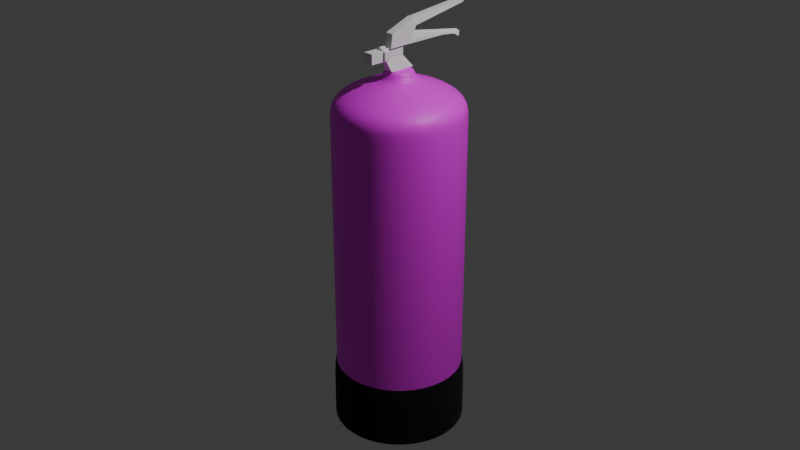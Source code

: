 # Source: wip.blend  (saved by Blender 4.4.23; exported with 4.5.12 LTS)
import bpy
from mathutils import Matrix  # noqa: F401  (used for matrix-valued properties, if any)

bpy.ops.wm.read_factory_settings(use_empty=True)
scene = bpy.context.scene
scene.name = 'Scene'

# ---- collections
col_collection = bpy.data.collections.new('Collection'); scene.collection.children.link(col_collection)

# ---- images (referenced by path relative to the original .blend; pixels are not part of the script)
import os
ASSET_DIR = os.environ.get("B2B_ASSET_DIR", "")  # directory of the original .blend (textures are referenced by path, not embedded)
HERE = os.path.dirname(os.path.abspath(__file__))  # packed textures are extracted next to this script under _unpacked/

def load_image(name, relpath, width, height, colorspace="sRGB"):
    """Load a texture the original file referenced (path relative to the .blend, or extracted next to this script)."""
    p = next((c for c in (os.path.join(HERE, relpath), os.path.join(ASSET_DIR, relpath)) if relpath and os.path.exists(c)), "")
    if p:
        img = bpy.data.images.load(p, check_existing=True)
        img.name = name
    else:  # same state as the original file: an image datablock whose file is absent (Cycles renders it pink)
        img = bpy.data.images.new(name, width, height)
        img.source = "FILE"
        img.filepath = "//" + (relpath or name)
    img.colorspace_settings.name = colorspace
    return img
img_ext = load_image('Ext', '', 1024, 1024, 'sRGB')

# ---- materials (node trees are filled in below, after node groups)
mat_material_001 = bpy.data.materials.new('Material.001')
mat_black = bpy.data.materials.new('Black')

# ---- material node trees
mat_material_001.use_nodes = True; mat_material_001.node_tree.nodes.clear()
_N = mat_material_001.node_tree.nodes; _L = mat_material_001.node_tree.links
n0 = _N.new('ShaderNodeBsdfPrincipled'); n0.name = 'Principled BSDF'; n0.location = (10, 300)
n1 = _N.new('ShaderNodeOutputMaterial'); n1.name = 'Material Output'; n1.location = (300, 300)
n2 = _N.new('ShaderNodeTexImage'); n2.name = 'Image Texture'; n2.location = (-280, 280)
n2.image = img_ext
_L.new(n0.outputs[0], n1.inputs[0])
_L.new(n2.outputs[0], n0.inputs[0])
n1.is_active_output = True
mat_black.use_nodes = True; mat_black.node_tree.nodes.clear()
_N = mat_black.node_tree.nodes; _L = mat_black.node_tree.links
n0 = _N.new('ShaderNodeBsdfPrincipled'); n0.name = 'Principled BSDF'; n0.location = (10, 300)
n0.inputs[0].default_value = (0.0, 0.0, 0.0, 1.0)
n0.inputs[2].default_value = 1.0
n1 = _N.new('ShaderNodeOutputMaterial'); n1.name = 'Material Output'; n1.location = (300, 300)
_L.new(n0.outputs[0], n1.inputs[0])
n1.is_active_output = True

# ---- world
world_world = bpy.data.worlds.new('World'); scene.world = world_world
world_world.use_nodes = True; world_world.node_tree.nodes.clear()
_N = world_world.node_tree.nodes; _L = world_world.node_tree.links
n0 = _N.new('ShaderNodeOutputWorld'); n0.name = 'World Output'; n0.location = (300, 300)
n1 = _N.new('ShaderNodeBackground'); n1.name = 'Background'; n1.location = (10, 300)
n1.inputs[0].default_value = (0.05088, 0.05088, 0.05088, 1.0)
_L.new(n1.outputs[0], n0.inputs[0])
n0.is_active_output = True
world_world.color = (0.05088, 0.05088, 0.05088)
world_world.sun_shadow_jitter_overblur = 0.0

# ---- cameras
cam_camera = bpy.data.cameras.new('Camera')
cam_camera.clip_end = 100.0
cam_camera.ortho_scale = 7.314

# ---- lights
light_light = bpy.data.lights.new('Light', 'POINT')
light_light.energy = 1000.0
light_light.shadow_soft_size = 0.1

# ---- meshes
me_circle = bpy.data.meshes.new('Circle')
me_circle.from_pydata([(-3.539e-10, 0.9645, 0.9483), (-0.1882, 0.946, 0.9483), (-0.3691, 0.8911, 0.9483), (-0.5359, 0.802, 0.9483), (-0.682, 0.682, 0.9483), (-0.802, 0.5359, 0.9483), (-0.8911, 0.3691, 0.9483), (-0.946, 0.1882, 0.9483), (-0.9645, -3.775e-10, 0.9483), (-0.946, -0.1882, 0.9483), (-0.8911, -0.3691, 0.9483), (-0.802, -0.5359, 0.9483), (-0.682, -0.682, 0.9483), (-0.5359, -0.802, 0.9483), (-0.3691, -0.8911, 0.9483), (-0.1882, -0.946, 0.9483), (-3.539e-10, -0.9645, 0.9483), (0.1882, -0.946, 0.9483), (0.3691, -0.8911, 0.9483), (0.5359, -0.802, 0.9483), (0.682, -0.682, 0.9483), (0.802, -0.5359, 0.9483), (0.8911, -0.3691, 0.9483), (0.946, -0.1882, 0.9483), (0.9645, -3.775e-10, 0.9483), (0.946, 0.1882, 0.9483), (0.8911, 0.3691, 0.9483), (0.802, 0.5359, 0.9483), (0.682, 0.682, 0.9483), (0.5359, 0.802, 0.9483), (0.3691, 0.8911, 0.9483), (0.1882, 0.946, 0.9483), (-3.539e-10, 0.9645, 4.663), (-0.1882, 0.946, 4.663), (-0.3691, 0.8911, 4.663), (-0.5359, 0.802, 4.663), (-0.682, 0.682, 4.663), (-0.802, 0.5359, 4.663), (-0.8911, 0.3691, 4.663), (-0.946, 0.1882, 4.663), (-0.9645, -3.775e-10, 4.663), (-0.946, -0.1882, 4.663), (-0.8911, -0.3691, 4.663), (-0.802, -0.5359, 4.663), (-0.682, -0.682, 4.663), (-0.5359, -0.802, 4.663), (-0.3691, -0.8911, 4.663), (-0.1882, -0.946, 4.663), (-3.539e-10, -0.9645, 4.663), (0.1882, -0.946, 4.663), (0.3691, -0.8911, 4.663), (0.5359, -0.802, 4.663), (0.682, -0.682, 4.663), (0.802, -0.5359, 4.663), (0.8911, -0.3691, 4.663), (0.946, -0.1882, 4.663), (0.9645, -3.775e-10, 4.663), (0.946, 0.1882, 4.663), (0.8911, 0.3691, 4.663), (0.802, 0.5359, 4.663), (0.682, 0.682, 4.663), (0.5359, 0.802, 4.663), (0.3691, 0.8911, 4.663), (0.1882, 0.946, 4.663), (-3.539e-10, 0.9645, 4.948), (-0.1882, 0.946, 4.948), (-0.3691, 0.8911, 4.948), (-0.5359, 0.802, 4.948), (-0.682, 0.682, 4.948), (-0.802, 0.5359, 4.948), (-0.8911, 0.3691, 4.948), (-0.946, 0.1882, 4.948), (-0.9645, -3.775e-10, 4.948), (-0.946, -0.1882, 4.948), (-0.8911, -0.3691, 4.948), (-0.802, -0.5359, 4.948), (-0.682, -0.682, 4.948), (-0.5359, -0.802, 4.948), (-0.3691, -0.8911, 4.948), (-0.1882, -0.946, 4.948), (-3.539e-10, -0.9645, 4.948), (0.1882, -0.946, 4.948), (0.3691, -0.8911, 4.948), (0.5359, -0.802, 4.948), (0.682, -0.682, 4.948), (0.802, -0.5359, 4.948), (0.8911, -0.3691, 4.948), (0.946, -0.1882, 4.948), (0.9645, -3.775e-10, 4.948), (0.946, 0.1882, 4.948), (0.8911, 0.3691, 4.948), (0.802, 0.5359, 4.948), (0.682, 0.682, 4.948), (0.5359, 0.802, 4.948), (0.3691, 0.8911, 4.948), (0.1882, 0.946, 4.948), (-4.698e-10, 0.942, 5.062), (-0.1838, 0.9239, 5.062), (-0.3605, 0.8703, 5.062), (-0.5234, 0.7833, 5.062), (-0.6661, 0.6661, 5.062), (-0.7833, 0.5234, 5.062), (-0.8703, 0.3605, 5.062), (-0.9239, 0.1838, 5.062), (-0.942, -2.445e-10, 5.062), (-0.9239, -0.1838, 5.062), (-0.8703, -0.3605, 5.062), (-0.7833, -0.5234, 5.062), (-0.6661, -0.6661, 5.062), (-0.5234, -0.7833, 5.062), (-0.3605, -0.8703, 5.062), (-0.1838, -0.9239, 5.062), (-4.698e-10, -0.942, 5.062), (0.1838, -0.9239, 5.062), (0.3605, -0.8703, 5.062), (0.5234, -0.7833, 5.062), (0.6661, -0.6661, 5.062), (0.7833, -0.5234, 5.062), (0.8703, -0.3605, 5.062), (0.9239, -0.1838, 5.062), (0.942, -2.445e-10, 5.062), (0.9239, 0.1838, 5.062), (0.8703, 0.3605, 5.062), (0.7833, 0.5234, 5.062), (0.6661, 0.6661, 5.062), (0.5234, 0.7833, 5.062), (0.3605, 0.8703, 5.062), (0.1838, 0.9239, 5.062), (-4.163e-09, 0.8401, 5.193), (-0.1639, 0.8239, 5.193), (-0.3215, 0.7761, 5.193), (-0.4667, 0.6985, 5.193), (-0.594, 0.594, 5.193), (-0.6985, 0.4667, 5.193), (-0.7761, 0.3215, 5.193), (-0.8239, 0.1639, 5.193), (-0.8401, 1.222e-09, 5.193), (-0.8239, -0.1639, 5.193), (-0.7761, -0.3215, 5.193), (-0.6985, -0.4667, 5.193), (-0.594, -0.594, 5.193), (-0.4667, -0.6985, 5.193), (-0.3215, -0.7761, 5.193), (-0.1639, -0.8239, 5.193), (-4.163e-09, -0.8401, 5.193), (0.1639, -0.8239, 5.193), (0.3215, -0.7761, 5.193), (0.4667, -0.6985, 5.193), (0.594, -0.594, 5.193), (0.6985, -0.4667, 5.193), (0.7761, -0.3215, 5.193), (0.8239, -0.1639, 5.193), (0.8401, 1.222e-09, 5.193), (0.8239, 0.1639, 5.193), (0.7761, 0.3215, 5.193), (0.6985, 0.4667, 5.193), (0.594, 0.594, 5.193), (0.4667, 0.6985, 5.193), (0.3215, 0.7761, 5.193), (0.1639, 0.8239, 5.193), (-2.908e-10, 0.5298, 5.338), (-0.1034, 0.5196, 5.338), (-0.2027, 0.4894, 5.338), (-0.2943, 0.4405, 5.338), (-0.3746, 0.3746, 5.338), (-0.4405, 0.2943, 5.338), (-0.4894, 0.2027, 5.338), (-0.5196, 0.1034, 5.338), (-0.5298, -1.195e-09, 5.338), (-0.5196, -0.1034, 5.338), (-0.4894, -0.2027, 5.338), (-0.4405, -0.2943, 5.338), (-0.3746, -0.3746, 5.338), (-0.2943, -0.4405, 5.338), (-0.2027, -0.4894, 5.338), (-0.1034, -0.5196, 5.338), (-2.908e-10, -0.5298, 5.338), (0.1034, -0.5196, 5.338), (0.2027, -0.4894, 5.338), (0.2943, -0.4405, 5.338), (0.3746, -0.3746, 5.338), (0.4405, -0.2943, 5.338), (0.4894, -0.2027, 5.338), (0.5196, -0.1034, 5.338), (0.5298, -1.195e-09, 5.338), (0.5196, 0.1034, 5.338), (0.4894, 0.2027, 5.338), (0.4405, 0.2943, 5.338), (0.3746, 0.3746, 5.338), (0.2943, 0.4405, 5.338), (0.2027, 0.4894, 5.338), (0.1034, 0.5196, 5.338), (1.236e-09, 0.221, 5.415), (-0.04311, 0.2168, 5.415), (-0.08457, 0.2042, 5.415), (-0.1228, 0.1838, 5.415), (-0.1563, 0.1563, 5.415), (-0.1838, 0.1228, 5.415), (-0.2042, 0.08457, 5.415), (-0.2168, 0.04311, 5.415), (-0.221, -2.825e-09, 5.415), (-0.2168, -0.04311, 5.415), (-0.2042, -0.08457, 5.415), (-0.1838, -0.1228, 5.415), (-0.1563, -0.1563, 5.415), (-0.1228, -0.1838, 5.415), (-0.08457, -0.2042, 5.415), (-0.04311, -0.2168, 5.415), (1.236e-09, -0.221, 5.415), (0.04311, -0.2168, 5.415), (0.08457, -0.2042, 5.415), (0.1228, -0.1838, 5.415), (0.1563, -0.1563, 5.415), (0.1838, -0.1228, 5.415), (0.2042, -0.08457, 5.415), (0.2168, -0.04311, 5.415), (0.221, -2.825e-09, 5.415), (0.2168, 0.04311, 5.415), (0.2042, 0.08457, 5.415), (0.1838, 0.1228, 5.415), (0.1563, 0.1563, 5.415), (0.1228, 0.1838, 5.415), (0.08457, 0.2042, 5.415), (0.04311, 0.2168, 5.415), (1.236e-09, 0.221, 5.564), (-0.04311, 0.2168, 5.564), (-0.08457, 0.2042, 5.564), (-0.1228, 0.1838, 5.564), (-0.1563, 0.1563, 5.564), (-0.1838, 0.1228, 5.564), (-0.2042, 0.08457, 5.564), (-0.2168, 0.04311, 5.564), (-0.221, -2.825e-09, 5.564), (-0.2168, -0.04311, 5.564), (-0.2042, -0.08457, 5.564), (-0.1838, -0.1228, 5.564), (-0.1563, -0.1563, 5.564), (-0.1228, -0.1838, 5.564), (-0.08457, -0.2042, 5.564), (-0.04311, -0.2168, 5.564), (1.236e-09, -0.221, 5.564), (0.04311, -0.2168, 5.564), (0.08457, -0.2042, 5.564), (0.1228, -0.1838, 5.564), (0.1563, -0.1563, 5.564), (0.1838, -0.1228, 5.564), (0.2042, -0.08457, 5.564), (0.2168, -0.04311, 5.564), (0.221, -2.825e-09, 5.564), (0.2168, 0.04311, 5.564), (0.2042, 0.08457, 5.564), (0.1838, 0.1228, 5.564), (0.1563, 0.1563, 5.564), (0.1228, 0.1838, 5.564), (0.08457, 0.2042, 5.564), (0.04311, 0.2168, 5.564), (4.049e-09, -9.313e-09, 5.564)], [], [(19, 18, 50, 51), (6, 5, 37, 38), (20, 19, 51, 52), (7, 6, 38, 39), (21, 20, 52, 53), (8, 7, 39, 40), (22, 21, 53, 54), (9, 8, 40, 41), (23, 22, 54, 55), (10, 9, 41, 42), (24, 23, 55, 56), (11, 10, 42, 43), (25, 24, 56, 57), (12, 11, 43, 44), (26, 25, 57, 58), (13, 12, 44, 45), (27, 26, 58, 59), (14, 13, 45, 46), (1, 0, 32, 33), (28, 27, 59, 60), (15, 14, 46, 47), (2, 1, 33, 34), (29, 28, 60, 61), (16, 15, 47, 48), (3, 2, 34, 35), (30, 29, 61, 62), (17, 16, 48, 49), (4, 3, 35, 36), (31, 30, 62, 63), (18, 17, 49, 50), (5, 4, 36, 37), (0, 31, 63, 32), (54, 53, 85, 86), (41, 40, 72, 73), (55, 54, 86, 87), (42, 41, 73, 74), (56, 55, 87, 88), (43, 42, 74, 75), (57, 56, 88, 89), (44, 43, 75, 76), (58, 57, 89, 90), (45, 44, 76, 77), (59, 58, 90, 91), (46, 45, 77, 78), (33, 32, 64, 65), (60, 59, 91, 92), (47, 46, 78, 79), (34, 33, 65, 66), (61, 60, 92, 93), (48, 47, 79, 80), (35, 34, 66, 67), (62, 61, 93, 94), (49, 48, 80, 81), (36, 35, 67, 68), (63, 62, 94, 95), (50, 49, 81, 82), (37, 36, 68, 69), (32, 63, 95, 64), (51, 50, 82, 83), (38, 37, 69, 70), (52, 51, 83, 84), (39, 38, 70, 71), (53, 52, 84, 85), (40, 39, 71, 72), (89, 88, 120, 121), (76, 75, 107, 108), (90, 89, 121, 122), (77, 76, 108, 109), (91, 90, 122, 123), (78, 77, 109, 110), (65, 64, 96, 97), (92, 91, 123, 124), (79, 78, 110, 111), (66, 65, 97, 98), (93, 92, 124, 125), (80, 79, 111, 112), (67, 66, 98, 99), (94, 93, 125, 126), (81, 80, 112, 113), (68, 67, 99, 100), (95, 94, 126, 127), (82, 81, 113, 114), (69, 68, 100, 101), (64, 95, 127, 96), (83, 82, 114, 115), (70, 69, 101, 102), (84, 83, 115, 116), (71, 70, 102, 103), (85, 84, 116, 117), (72, 71, 103, 104), (86, 85, 117, 118), (73, 72, 104, 105), (87, 86, 118, 119), (74, 73, 105, 106), (88, 87, 119, 120), (75, 74, 106, 107), (97, 96, 128, 129), (124, 123, 155, 156), (111, 110, 142, 143), (98, 97, 129, 130), (125, 124, 156, 157), (112, 111, 143, 144), (99, 98, 130, 131), (126, 125, 157, 158), (113, 112, 144, 145), (100, 99, 131, 132), (127, 126, 158, 159), (114, 113, 145, 146), (101, 100, 132, 133), (96, 127, 159, 128), (115, 114, 146, 147), (102, 101, 133, 134), (116, 115, 147, 148), (103, 102, 134, 135), (117, 116, 148, 149), (104, 103, 135, 136), (118, 117, 149, 150), (105, 104, 136, 137), (119, 118, 150, 151), (106, 105, 137, 138), (120, 119, 151, 152), (107, 106, 138, 139), (121, 120, 152, 153), (108, 107, 139, 140), (122, 121, 153, 154), (109, 108, 140, 141), (123, 122, 154, 155), (110, 109, 141, 142), (132, 131, 163, 164), (159, 158, 190, 191), (146, 145, 177, 178), (133, 132, 164, 165), (128, 159, 191, 160), (147, 146, 178, 179), (134, 133, 165, 166), (148, 147, 179, 180), (135, 134, 166, 167), (149, 148, 180, 181), (136, 135, 167, 168), (150, 149, 181, 182), (137, 136, 168, 169), (151, 150, 182, 183), (138, 137, 169, 170), (152, 151, 183, 184), (139, 138, 170, 171), (153, 152, 184, 185), (140, 139, 171, 172), (154, 153, 185, 186), (141, 140, 172, 173), (155, 154, 186, 187), (142, 141, 173, 174), (129, 128, 160, 161), (156, 155, 187, 188), (143, 142, 174, 175), (130, 129, 161, 162), (157, 156, 188, 189), (144, 143, 175, 176), (131, 130, 162, 163), (158, 157, 189, 190), (145, 144, 176, 177), (167, 166, 198, 199), (181, 180, 212, 213), (168, 167, 199, 200), (182, 181, 213, 214), (169, 168, 200, 201), (183, 182, 214, 215), (170, 169, 201, 202), (184, 183, 215, 216), (171, 170, 202, 203), (185, 184, 216, 217), (172, 171, 203, 204), (186, 185, 217, 218), (173, 172, 204, 205), (187, 186, 218, 219), (174, 173, 205, 206), (161, 160, 192, 193), (188, 187, 219, 220), (175, 174, 206, 207), (162, 161, 193, 194), (189, 188, 220, 221), (176, 175, 207, 208), (163, 162, 194, 195), (190, 189, 221, 222), (177, 176, 208, 209), (164, 163, 195, 196), (191, 190, 222, 223), (178, 177, 209, 210), (165, 164, 196, 197), (160, 191, 223, 192), (179, 178, 210, 211), (166, 165, 197, 198), (180, 179, 211, 212), (202, 201, 233, 234), (216, 215, 247, 248), (203, 202, 234, 235), (217, 216, 248, 249), (204, 203, 235, 236), (218, 217, 249, 250), (205, 204, 236, 237), (219, 218, 250, 251), (206, 205, 237, 238), (193, 192, 224, 225), (220, 219, 251, 252), (207, 206, 238, 239), (194, 193, 225, 226), (221, 220, 252, 253), (208, 207, 239, 240), (195, 194, 226, 227), (222, 221, 253, 254), (209, 208, 240, 241), (196, 195, 227, 228), (223, 222, 254, 255), (210, 209, 241, 242), (197, 196, 228, 229), (192, 223, 255, 224), (211, 210, 242, 243), (198, 197, 229, 230), (212, 211, 243, 244), (199, 198, 230, 231), (213, 212, 244, 245), (200, 199, 231, 232), (214, 213, 245, 246), (201, 200, 232, 233), (215, 214, 246, 247), (234, 233, 256), (253, 252, 256), (228, 227, 256), (237, 236, 256), (231, 230, 256), (247, 246, 256), (230, 229, 256), (251, 250, 256), (241, 240, 256), (250, 249, 256), (226, 225, 256), (233, 232, 256), (243, 242, 256), (244, 243, 256), (254, 253, 256), (236, 235, 256), (239, 238, 256), (246, 245, 256), (224, 255, 256), (225, 224, 256), (249, 248, 256), (227, 226, 256), (229, 228, 256), (232, 231, 256), (235, 234, 256), (252, 251, 256), (242, 241, 256), (240, 239, 256), (248, 247, 256), (245, 244, 256), (255, 254, 256), (238, 237, 256)])
_uv = me_circle.uv_layers.new(name='UVMap')
_uv.uv.foreach_set('vector', [0.3795, 0.7176, 0.3482, 0.7179, 0.3482, 0.09206, 0.3795, 0.09175, 0.6871, 0.715, 0.6645, 0.7161, 0.6645, 0.09024, 0.6871, 0.08911, 0.409, 0.717, 0.3795, 0.7176, 0.3795, 0.09175, 0.409, 0.09114, 0.02652, 0.717, 0.0, 0.7161, 0.0, 0.09024, 0.02652, 0.09114, 0.4355, 0.7161, 0.409, 0.717, 0.409, 0.09114, 0.4355, 0.09024, 0.056, 0.7176, 0.02652, 0.717, 0.02652, 0.09114, 0.056, 0.09175, 0.458, 0.715, 0.4355, 0.7161, 0.4355, 0.09024, 0.458, 0.08911, 0.08728, 0.7179, 0.056, 0.7176, 0.056, 0.09175, 0.08728, 0.09206, 0.7136, 0.717, 0.6871, 0.7161, 0.6871, 0.09024, 0.7136, 0.09114, 0.1192, 0.7179, 0.08728, 0.7179, 0.08728, 0.09206, 0.1192, 0.09206, 0.7431, 0.7176, 0.7136, 0.717, 0.7136, 0.09114, 0.7431, 0.09175, 0.1505, 0.7176, 0.1192, 0.7179, 0.1192, 0.09206, 0.1505, 0.09175, 0.7744, 0.7179, 0.7431, 0.7176, 0.7431, 0.09175, 0.7744, 0.09206, 0.1799, 0.717, 0.1505, 0.7176, 0.1505, 0.09175, 0.1799, 0.09114, 0.8063, 0.7179, 0.7744, 0.7179, 0.7744, 0.09206, 0.8063, 0.09206, 0.2065, 0.7161, 0.1799, 0.717, 0.1799, 0.09114, 0.2065, 0.09024, 0.8375, 0.7176, 0.8063, 0.7179, 0.8063, 0.09206, 0.8375, 0.09175, 0.229, 0.715, 0.2065, 0.7161, 0.2065, 0.09024, 0.229, 0.08911, 0.5453, 0.7179, 0.514, 0.7176, 0.514, 0.09175, 0.5453, 0.09206, 0.867, 0.717, 0.8375, 0.7176, 0.8375, 0.09175, 0.867, 0.09114, 0.2555, 0.717, 0.229, 0.7161, 0.229, 0.09024, 0.2555, 0.09114, 0.5772, 0.7179, 0.5453, 0.7179, 0.5453, 0.09206, 0.5772, 0.09206, 0.8935, 0.7161, 0.867, 0.717, 0.867, 0.09114, 0.8935, 0.09024, 0.285, 0.7176, 0.2555, 0.717, 0.2555, 0.09114, 0.285, 0.09175, 0.6085, 0.7176, 0.5772, 0.7179, 0.5772, 0.09206, 0.6085, 0.09175, 0.9161, 0.715, 0.8935, 0.7161, 0.8935, 0.09024, 0.9161, 0.08911, 0.3163, 0.7179, 0.285, 0.7176, 0.285, 0.09175, 0.3163, 0.09206, 0.638, 0.717, 0.6085, 0.7176, 0.6085, 0.09175, 0.638, 0.09114, 0.4846, 0.717, 0.458, 0.7161, 0.458, 0.09024, 0.4846, 0.09114, 0.3482, 0.7179, 0.3163, 0.7179, 0.3163, 0.09206, 0.3482, 0.09206, 0.6645, 0.7161, 0.638, 0.717, 0.638, 0.09114, 0.6645, 0.09024, 0.514, 0.7176, 0.4846, 0.717, 0.4846, 0.09114, 0.514, 0.09175, 0.458, 0.08911, 0.4355, 0.09024, 0.4355, 0.0421, 0.458, 0.04097, 0.08728, 0.09206, 0.056, 0.09175, 0.056, 0.04361, 0.08728, 0.04392, 0.7136, 0.09114, 0.6871, 0.09024, 0.6871, 0.0421, 0.7136, 0.04299, 0.1192, 0.09206, 0.08728, 0.09206, 0.08728, 0.04392, 0.1192, 0.04392, 0.7431, 0.09175, 0.7136, 0.09114, 0.7136, 0.04299, 0.7431, 0.04361, 0.1505, 0.09175, 0.1192, 0.09206, 0.1192, 0.04392, 0.1505, 0.04361, 0.7744, 0.09206, 0.7431, 0.09175, 0.7431, 0.04361, 0.7744, 0.04392, 0.1799, 0.09114, 0.1505, 0.09175, 0.1505, 0.04361, 0.1799, 0.04299, 0.8063, 0.09206, 0.7744, 0.09206, 0.7744, 0.04392, 0.8063, 0.04392, 0.2065, 0.09024, 0.1799, 0.09114, 0.1799, 0.04299, 0.2065, 0.0421, 0.8375, 0.09175, 0.8063, 0.09206, 0.8063, 0.04392, 0.8375, 0.04361, 0.229, 0.08911, 0.2065, 0.09024, 0.2065, 0.0421, 0.229, 0.04097, 0.5453, 0.09206, 0.514, 0.09175, 0.514, 0.04361, 0.5453, 0.04392, 0.867, 0.09114, 0.8375, 0.09175, 0.8375, 0.04361, 0.867, 0.04299, 0.2555, 0.09114, 0.229, 0.09024, 0.229, 0.0421, 0.2555, 0.04299, 0.5772, 0.09206, 0.5453, 0.09206, 0.5453, 0.04392, 0.5772, 0.04392, 0.8935, 0.09024, 0.867, 0.09114, 0.867, 0.04299, 0.8935, 0.0421, 0.285, 0.09175, 0.2555, 0.09114, 0.2555, 0.04299, 0.285, 0.04361, 0.6085, 0.09175, 0.5772, 0.09206, 0.5772, 0.04392, 0.6085, 0.04361, 0.9161, 0.08911, 0.8935, 0.09024, 0.8935, 0.0421, 0.9161, 0.04097, 0.3163, 0.09206, 0.285, 0.09175, 0.285, 0.04361, 0.3163, 0.04392, 0.638, 0.09114, 0.6085, 0.09175, 0.6085, 0.04361, 0.638, 0.04299, 0.4846, 0.09114, 0.458, 0.09024, 0.458, 0.0421, 0.4846, 0.04299, 0.3482, 0.09206, 0.3163, 0.09206, 0.3163, 0.04392, 0.3482, 0.04392, 0.6645, 0.09024, 0.638, 0.09114, 0.638, 0.04299, 0.6645, 0.0421, 0.514, 0.09175, 0.4846, 0.09114, 0.4846, 0.04299, 0.514, 0.04361, 0.3795, 0.09175, 0.3482, 0.09206, 0.3482, 0.04392, 0.3795, 0.04361, 0.6871, 0.08911, 0.6645, 0.09024, 0.6645, 0.0421, 0.6871, 0.04097, 0.409, 0.09114, 0.3795, 0.09175, 0.3795, 0.04361, 0.409, 0.04299, 0.02652, 0.09114, 0.0, 0.09024, 0.0, 0.0421, 0.02652, 0.04299, 0.4355, 0.09024, 0.409, 0.09114, 0.409, 0.04299, 0.4355, 0.0421, 0.056, 0.09175, 0.02652, 0.09114, 0.02652, 0.04299, 0.056, 0.04361, 0.7744, 0.04392, 0.7431, 0.04361, 0.7442, 0.02423, 0.7747, 0.02454, 0.1799, 0.04299, 0.1505, 0.04361, 0.1494, 0.02423, 0.1782, 0.02363, 0.8063, 0.04392, 0.7744, 0.04392, 0.7747, 0.02454, 0.8059, 0.02454, 0.2065, 0.0421, 0.1799, 0.04299, 0.1782, 0.02363, 0.2041, 0.02276, 0.8375, 0.04361, 0.8063, 0.04392, 0.8059, 0.02454, 0.8364, 0.02423, 0.229, 0.04097, 0.2065, 0.0421, 0.2041, 0.02276, 0.2261, 0.02165, 0.5453, 0.04392, 0.514, 0.04361, 0.5151, 0.02423, 0.5457, 0.02454, 0.867, 0.04299, 0.8375, 0.04361, 0.8364, 0.02423, 0.8652, 0.02363, 0.2555, 0.04299, 0.229, 0.0421, 0.2314, 0.02276, 0.2573, 0.02363, 0.5772, 0.04392, 0.5453, 0.04392, 0.5457, 0.02454, 0.5769, 0.02454, 0.8935, 0.0421, 0.867, 0.04299, 0.8652, 0.02363, 0.8911, 0.02276, 0.285, 0.04361, 0.2555, 0.04299, 0.2573, 0.02363, 0.2861, 0.02423, 0.6085, 0.04361, 0.5772, 0.04392, 0.5769, 0.02454, 0.6074, 0.02423, 0.9161, 0.04097, 0.8935, 0.0421, 0.8911, 0.02276, 0.9132, 0.02165, 0.3163, 0.04392, 0.285, 0.04361, 0.2861, 0.02423, 0.3167, 0.02454, 0.638, 0.04299, 0.6085, 0.04361, 0.6074, 0.02423, 0.6362, 0.02363, 0.4846, 0.04299, 0.458, 0.0421, 0.4605, 0.02276, 0.4864, 0.02363, 0.3482, 0.04392, 0.3163, 0.04392, 0.3167, 0.02454, 0.3478, 0.02454, 0.6645, 0.0421, 0.638, 0.04299, 0.6362, 0.02363, 0.6621, 0.02276, 0.514, 0.04361, 0.4846, 0.04299, 0.4864, 0.02363, 0.5151, 0.02423, 0.3795, 0.04361, 0.3482, 0.04392, 0.3478, 0.02454, 0.3784, 0.02423, 0.6871, 0.04097, 0.6645, 0.0421, 0.6621, 0.02276, 0.6841, 0.02165, 0.409, 0.04299, 0.3795, 0.04361, 0.3784, 0.02423, 0.4072, 0.02363, 0.02652, 0.04299, 0.0, 0.0421, 0.002409, 0.02276, 0.02831, 0.02363, 0.4355, 0.0421, 0.409, 0.04299, 0.4072, 0.02363, 0.4331, 0.02276, 0.056, 0.04361, 0.02652, 0.04299, 0.02831, 0.02363, 0.0571, 0.02423, 0.458, 0.04097, 0.4355, 0.0421, 0.4331, 0.02276, 0.4551, 0.02165, 0.08728, 0.04392, 0.056, 0.04361, 0.0571, 0.02423, 0.08766, 0.02454, 0.7136, 0.04299, 0.6871, 0.0421, 0.6895, 0.02276, 0.7154, 0.02363, 0.1192, 0.04392, 0.08728, 0.04392, 0.08766, 0.02454, 0.1188, 0.02454, 0.7431, 0.04361, 0.7136, 0.04299, 0.7154, 0.02363, 0.7442, 0.02423, 0.1505, 0.04361, 0.1192, 0.04392, 0.1188, 0.02454, 0.1494, 0.02423, 0.5457, 0.02454, 0.5151, 0.02423, 0.5201, 0.001312, 0.5474, 0.001585, 0.8652, 0.02363, 0.8364, 0.02423, 0.8314, 0.001312, 0.8571, 0.0007769, 0.2573, 0.02363, 0.2314, 0.02276, 0.2423, 0.0, 0.2654, 0.0007769, 0.5769, 0.02454, 0.5457, 0.02454, 0.5474, 0.001585, 0.5752, 0.001585, 0.8911, 0.02276, 0.8652, 0.02363, 0.8571, 0.0007769, 0.8802, 0.0, 0.2861, 0.02423, 0.2573, 0.02363, 0.2654, 0.0007769, 0.2911, 0.001312, 0.6074, 0.02423, 0.5769, 0.02454, 0.5752, 0.001585, 0.6024, 0.001312, 0.04022, 0.9818, 0.01819, 0.9598, 0.03149, 0.9489, 0.05113, 0.9685, 0.3167, 0.02454, 0.2861, 0.02423, 0.2911, 0.001312, 0.3184, 0.001585, 0.6362, 0.02363, 0.6074, 0.02423, 0.6024, 0.001312, 0.6281, 0.0007769, 0.4864, 0.02363, 0.4605, 0.02276, 0.4714, 0.0, 0.4945, 0.0007769, 0.3478, 0.02454, 0.3167, 0.02454, 0.3184, 0.001585, 0.3461, 0.001585, 0.6621, 0.02276, 0.6362, 0.02363, 0.6281, 0.0007769, 0.6512, 0.0, 0.5151, 0.02423, 0.4864, 0.02363, 0.4945, 0.0007769, 0.5201, 0.001312, 0.3784, 0.02423, 0.3478, 0.02454, 0.3461, 0.001585, 0.3734, 0.001312, 0.2639, 0.9598, 0.2419, 0.9818, 0.231, 0.9685, 0.2506, 0.9489, 0.4072, 0.02363, 0.3784, 0.02423, 0.3734, 0.001312, 0.3991, 0.0007769, 0.02831, 0.02363, 0.002409, 0.02276, 0.01332, 0.0, 0.03642, 0.0007769, 0.4331, 0.02276, 0.4072, 0.02363, 0.3991, 0.0007769, 0.4222, 0.0, 0.0571, 0.02423, 0.02831, 0.02363, 0.03642, 0.0007769, 0.06209, 0.001312, 0.01819, 0.7581, 0.04022, 0.7361, 0.05113, 0.7494, 0.03149, 0.769, 0.08766, 0.02454, 0.0571, 0.02423, 0.06209, 0.001312, 0.08934, 0.001585, 0.7154, 0.02363, 0.6895, 0.02276, 0.7004, 0.0, 0.7235, 0.0007769, 0.1188, 0.02454, 0.08766, 0.02454, 0.08934, 0.001585, 0.1171, 0.001585, 0.7442, 0.02423, 0.7154, 0.02363, 0.7235, 0.0007769, 0.7492, 0.001312, 0.1494, 0.02423, 0.1188, 0.02454, 0.1171, 0.001585, 0.1444, 0.001312, 0.7747, 0.02454, 0.7442, 0.02423, 0.7492, 0.001312, 0.7764, 0.001585, 0.1782, 0.02363, 0.1494, 0.02423, 0.1444, 0.001312, 0.17, 0.0007769, 0.8059, 0.02454, 0.7747, 0.02454, 0.7764, 0.001585, 0.8042, 0.001585, 0.2041, 0.02276, 0.1782, 0.02363, 0.17, 0.0007769, 0.1931, 0.0, 0.8364, 0.02423, 0.8059, 0.02454, 0.8042, 0.001585, 0.8314, 0.001312, 0.2419, 0.7361, 0.2639, 0.7581, 0.2506, 0.769, 0.231, 0.7494, 0.2079, 0.9839, 0.1822, 0.9946, 0.167, 0.9445, 0.1832, 0.9378, 0.07424, 0.9839, 0.05113, 0.9685, 0.08435, 0.928, 0.09891, 0.9378, 0.1272, 0.7179, 0.1549, 0.7179, 0.1498, 0.77, 0.1323, 0.77, 0.231, 0.9685, 0.2079, 0.9839, 0.1832, 0.9378, 0.1977, 0.928, 0.0999, 0.9946, 0.07424, 0.9839, 0.09891, 0.9378, 0.1151, 0.9445, 0.0999, 0.7233, 0.1272, 0.7179, 0.1323, 0.77, 0.1151, 0.7734, 0.2506, 0.9489, 0.231, 0.9685, 0.1977, 0.928, 0.2101, 0.9157, 0.07424, 0.734, 0.0999, 0.7233, 0.1151, 0.7734, 0.09891, 0.7801, 0.266, 0.9258, 0.2506, 0.9489, 0.2101, 0.9157, 0.2199, 0.9011, 0.05113, 0.7494, 0.07424, 0.734, 0.09891, 0.7801, 0.08435, 0.7899, 0.2767, 0.9001, 0.266, 0.9258, 0.2199, 0.9011, 0.2266, 0.8849, 0.03149, 0.769, 0.05113, 0.7494, 0.08435, 0.7899, 0.07196, 0.8023, 0.2821, 0.8728, 0.2767, 0.9001, 0.2266, 0.8849, 0.23, 0.8677, 0.01605, 0.7921, 0.03149, 0.769, 0.07196, 0.8023, 0.06222, 0.8168, 0.2821, 0.8451, 0.2821, 0.8728, 0.23, 0.8677, 0.23, 0.8502, 0.00542, 0.8178, 0.01605, 0.7921, 0.06222, 0.8168, 0.05552, 0.833, 0.2767, 0.8178, 0.2821, 0.8451, 0.23, 0.8502, 0.2266, 0.833, -2.506e-08, 0.8451, 0.00542, 0.8178, 0.05552, 0.833, 0.0521, 0.8502, 0.266, 0.7921, 0.2767, 0.8178, 0.2266, 0.833, 0.2199, 0.8168, -2.636e-08, 0.8728, -2.506e-08, 0.8451, 0.0521, 0.8502, 0.0521, 0.8677, 0.2506, 0.769, 0.266, 0.7921, 0.2199, 0.8168, 0.2101, 0.8023, 0.00542, 0.9001, -2.636e-08, 0.8728, 0.0521, 0.8677, 0.05552, 0.8849, 0.231, 0.7494, 0.2506, 0.769, 0.2101, 0.8023, 0.1977, 0.7899, 0.1272, 1.0, 0.0999, 0.9946, 0.1151, 0.9445, 0.1323, 0.9479, 0.01605, 0.9258, 0.00542, 0.9001, 0.05552, 0.8849, 0.06222, 0.9011, 0.2079, 0.734, 0.231, 0.7494, 0.1977, 0.7899, 0.1832, 0.7801, 0.1549, 1.0, 0.1272, 1.0, 0.1323, 0.9479, 0.1498, 0.9479, 0.03149, 0.9489, 0.01605, 0.9258, 0.06222, 0.9011, 0.07196, 0.9157, 0.1822, 0.7233, 0.2079, 0.734, 0.1832, 0.7801, 0.167, 0.7734, 0.1822, 0.9946, 0.1549, 1.0, 0.1498, 0.9479, 0.167, 0.9445, 0.05113, 0.9685, 0.03149, 0.9489, 0.07196, 0.9157, 0.08435, 0.928, 0.1549, 0.7179, 0.1822, 0.7233, 0.167, 0.7734, 0.1498, 0.77, 0.2199, 0.9011, 0.2101, 0.9157, 0.1699, 0.8826, 0.1739, 0.8765, 0.08435, 0.7899, 0.09891, 0.7801, 0.1235, 0.8261, 0.1174, 0.8301, 0.2266, 0.8849, 0.2199, 0.9011, 0.1739, 0.8765, 0.1767, 0.8698, 0.07196, 0.8023, 0.08435, 0.7899, 0.1174, 0.8301, 0.1122, 0.8353, 0.23, 0.8677, 0.2266, 0.8849, 0.1767, 0.8698, 0.1782, 0.8626, 0.06222, 0.8168, 0.07196, 0.8023, 0.1122, 0.8353, 0.1082, 0.8414, 0.23, 0.8502, 0.23, 0.8677, 0.1782, 0.8626, 0.1782, 0.8553, 0.05552, 0.833, 0.06222, 0.8168, 0.1082, 0.8414, 0.1054, 0.8481, 0.2266, 0.833, 0.23, 0.8502, 0.1782, 0.8553, 0.1767, 0.8481, 0.0521, 0.8502, 0.05552, 0.833, 0.1054, 0.8481, 0.1039, 0.8553, 0.2199, 0.8168, 0.2266, 0.833, 0.1767, 0.8481, 0.1739, 0.8414, 0.0521, 0.8677, 0.0521, 0.8502, 0.1039, 0.8553, 0.1039, 0.8626, 0.2101, 0.8023, 0.2199, 0.8168, 0.1739, 0.8414, 0.1699, 0.8353, 0.05552, 0.8849, 0.0521, 0.8677, 0.1039, 0.8626, 0.1054, 0.8698, 0.1977, 0.7899, 0.2101, 0.8023, 0.1699, 0.8353, 0.1647, 0.8301, 0.1323, 0.9479, 0.1151, 0.9445, 0.1302, 0.8946, 0.1374, 0.8961, 0.06222, 0.9011, 0.05552, 0.8849, 0.1054, 0.8698, 0.1082, 0.8765, 0.1832, 0.7801, 0.1977, 0.7899, 0.1647, 0.8301, 0.1586, 0.8261, 0.1498, 0.9479, 0.1323, 0.9479, 0.1374, 0.8961, 0.1447, 0.8961, 0.07196, 0.9157, 0.06222, 0.9011, 0.1082, 0.8765, 0.1122, 0.8826, 0.167, 0.7734, 0.1832, 0.7801, 0.1586, 0.8261, 0.1519, 0.8233, 0.167, 0.9445, 0.1498, 0.9479, 0.1447, 0.8961, 0.1519, 0.8946, 0.08435, 0.928, 0.07196, 0.9157, 0.1122, 0.8826, 0.1174, 0.8878, 0.1498, 0.77, 0.167, 0.7734, 0.1519, 0.8233, 0.1447, 0.8218, 0.1832, 0.9378, 0.167, 0.9445, 0.1519, 0.8946, 0.1586, 0.8918, 0.09891, 0.9378, 0.08435, 0.928, 0.1174, 0.8878, 0.1235, 0.8918, 0.1323, 0.77, 0.1498, 0.77, 0.1447, 0.8218, 0.1374, 0.8218, 0.1977, 0.928, 0.1832, 0.9378, 0.1586, 0.8918, 0.1647, 0.8878, 0.1151, 0.9445, 0.09891, 0.9378, 0.1235, 0.8918, 0.1302, 0.8946, 0.1151, 0.7734, 0.1323, 0.77, 0.1374, 0.8218, 0.1302, 0.8233, 0.2101, 0.9157, 0.1977, 0.928, 0.1647, 0.8878, 0.1699, 0.8826, 0.09891, 0.7801, 0.1151, 0.7734, 0.1302, 0.8233, 0.1235, 0.8261, 0.459, 0.7432, 0.459, 0.7505, 0.4339, 0.7504, 0.4339, 0.7431, 0.3818, 0.7577, 0.3817, 0.7644, 0.3565, 0.7643, 0.3567, 0.7576, 0.459, 0.736, 0.459, 0.7432, 0.4339, 0.7431, 0.4339, 0.7359, 0.3819, 0.7505, 0.3818, 0.7577, 0.3567, 0.7576, 0.3568, 0.7504, 0.4589, 0.7293, 0.459, 0.736, 0.4339, 0.7359, 0.4338, 0.7292, 0.382, 0.7432, 0.3819, 0.7505, 0.3568, 0.7504, 0.3569, 0.7431, 0.4587, 0.7232, 0.4589, 0.7293, 0.4338, 0.7292, 0.4336, 0.7231, 0.3819, 0.736, 0.382, 0.7432, 0.3569, 0.7431, 0.3568, 0.7359, 0.4585, 0.718, 0.4587, 0.7232, 0.4336, 0.7231, 0.4333, 0.7179, 0.4076, 0.7505, 0.4075, 0.7577, 0.3824, 0.7576, 0.3825, 0.7504, 0.3818, 0.7293, 0.3819, 0.736, 0.3568, 0.7359, 0.3567, 0.7292, 0.433, 0.7644, 0.4328, 0.7705, 0.4077, 0.7704, 0.4079, 0.7643, 0.4077, 0.7432, 0.4076, 0.7505, 0.3825, 0.7504, 0.3825, 0.7431, 0.3817, 0.7232, 0.3818, 0.7293, 0.3567, 0.7292, 0.3565, 0.7231, 0.4332, 0.7577, 0.433, 0.7644, 0.4079, 0.7643, 0.4081, 0.7576, 0.4076, 0.736, 0.4077, 0.7432, 0.3825, 0.7431, 0.3825, 0.7359, 0.3814, 0.718, 0.3817, 0.7232, 0.3565, 0.7231, 0.3563, 0.7179, 0.4333, 0.7505, 0.4332, 0.7577, 0.4081, 0.7576, 0.4082, 0.7504, 0.4075, 0.7293, 0.4076, 0.736, 0.3825, 0.7359, 0.3824, 0.7292, 0.4073, 0.7644, 0.4071, 0.7705, 0.382, 0.7704, 0.3822, 0.7643, 0.4333, 0.7432, 0.4333, 0.7505, 0.4082, 0.7504, 0.4082, 0.7431, 0.4073, 0.7232, 0.4075, 0.7293, 0.3824, 0.7292, 0.3822, 0.7231, 0.4075, 0.7577, 0.4073, 0.7644, 0.3822, 0.7643, 0.3824, 0.7576, 0.4333, 0.736, 0.4333, 0.7432, 0.4082, 0.7431, 0.4082, 0.7359, 0.4071, 0.718, 0.4073, 0.7232, 0.3822, 0.7231, 0.382, 0.7179, 0.4332, 0.7293, 0.4333, 0.736, 0.4082, 0.7359, 0.4081, 0.7292, 0.4587, 0.7644, 0.4585, 0.7705, 0.4333, 0.7704, 0.4336, 0.7643, 0.433, 0.7232, 0.4332, 0.7293, 0.4081, 0.7292, 0.4079, 0.7231, 0.4589, 0.7577, 0.4587, 0.7644, 0.4336, 0.7643, 0.4338, 0.7576, 0.4328, 0.718, 0.433, 0.7232, 0.4079, 0.7231, 0.4077, 0.7179, 0.459, 0.7505, 0.4589, 0.7577, 0.4338, 0.7576, 0.4339, 0.7504, 0.3817, 0.7644, 0.3814, 0.7705, 0.3563, 0.7704, 0.3565, 0.7643, 0.3368, 0.7879, 0.33, 0.7907, 0.3192, 0.755, 0.2863, 0.7374, 0.2904, 0.7314, 0.3192, 0.755, 0.2955, 0.7838, 0.2904, 0.7787, 0.3192, 0.755, 0.3521, 0.7726, 0.348, 0.7787, 0.3192, 0.755, 0.3155, 0.7921, 0.3084, 0.7907, 0.3192, 0.755, 0.3229, 0.7179, 0.33, 0.7193, 0.3192, 0.755, 0.3084, 0.7907, 0.3016, 0.7879, 0.3192, 0.755, 0.2955, 0.7262, 0.3016, 0.7221, 0.3192, 0.755, 0.3549, 0.7442, 0.3563, 0.7514, 0.3192, 0.755, 0.3016, 0.7221, 0.3084, 0.7193, 0.3192, 0.755, 0.2863, 0.7726, 0.2835, 0.7658, 0.3192, 0.755, 0.33, 0.7907, 0.3229, 0.7921, 0.3192, 0.755, 0.348, 0.7314, 0.3521, 0.7374, 0.3192, 0.755, 0.3429, 0.7262, 0.348, 0.7314, 0.3192, 0.755, 0.2835, 0.7442, 0.2863, 0.7374, 0.3192, 0.755, 0.348, 0.7787, 0.3429, 0.7838, 0.3192, 0.755, 0.3563, 0.7587, 0.3549, 0.7658, 0.3192, 0.755, 0.33, 0.7193, 0.3368, 0.7221, 0.3192, 0.755, 0.2821, 0.7587, 0.2821, 0.7514, 0.3192, 0.755, 0.2835, 0.7658, 0.2821, 0.7587, 0.3192, 0.755, 0.3084, 0.7193, 0.3155, 0.7179, 0.3192, 0.755, 0.2904, 0.7787, 0.2863, 0.7726, 0.3192, 0.755, 0.3016, 0.7879, 0.2955, 0.7838, 0.3192, 0.755, 0.3229, 0.7921, 0.3155, 0.7921, 0.3192, 0.755, 0.3429, 0.7838, 0.3368, 0.7879, 0.3192, 0.755, 0.2904, 0.7314, 0.2955, 0.7262, 0.3192, 0.755, 0.3521, 0.7374, 0.3549, 0.7442, 0.3192, 0.755, 0.3563, 0.7514, 0.3563, 0.7587, 0.3192, 0.755, 0.3155, 0.7179, 0.3229, 0.7179, 0.3192, 0.755, 0.3368, 0.7221, 0.3429, 0.7262, 0.3192, 0.755, 0.2821, 0.7514, 0.2835, 0.7442, 0.3192, 0.755, 0.3549, 0.7658, 0.3521, 0.7726, 0.3192, 0.755])
me_circle.materials.append(mat_material_001)
me_circle.update()
me_circle_001 = bpy.data.meshes.new('Circle.001')
me_circle_001.from_pydata([(0.0, 1.0, 0.0), (-0.1951, 0.9808, 0.0), (-0.3827, 0.9239, 0.0), (-0.5556, 0.8315, 0.0), (-0.7071, 0.7071, 0.0), (-0.8315, 0.5556, 0.0), (-0.9239, 0.3827, 0.0), (-0.9808, 0.1951, 0.0), (-1.0, 0.0, 0.0), (-0.9808, -0.1951, 0.0), (-0.9239, -0.3827, 0.0), (-0.8315, -0.5556, 0.0), (-0.7071, -0.7071, 0.0), (-0.5556, -0.8315, 0.0), (-0.3827, -0.9239, 0.0), (-0.1951, -0.9808, 0.0), (0.0, -1.0, 0.0), (0.1951, -0.9808, 0.0), (0.3827, -0.9239, 0.0), (0.5556, -0.8315, 0.0), (0.7071, -0.7071, 0.0), (0.8315, -0.5556, 0.0), (0.9239, -0.3827, 0.0), (0.9808, -0.1951, 0.0), (1.0, 0.0, 0.0), (0.9808, 0.1951, 0.0), (0.9239, 0.3827, 0.0), (0.8315, 0.5556, 0.0), (0.7071, 0.7071, 0.0), (0.5556, 0.8315, 0.0), (0.3827, 0.9239, 0.0), (0.1951, 0.9808, 0.0), (0.0, 1.0, 0.8571), (-0.1951, 0.9808, 0.8571), (-0.3827, 0.9239, 0.8571), (-0.5556, 0.8315, 0.8571), (-0.7071, 0.7071, 0.8571), (-0.8315, 0.5556, 0.8571), (-0.9239, 0.3827, 0.8571), (-0.9808, 0.1951, 0.8571), (-1.0, 0.0, 0.8571), (-0.9808, -0.1951, 0.8571), (-0.9239, -0.3827, 0.8571), (-0.8315, -0.5556, 0.8571), (-0.7071, -0.7071, 0.8571), (-0.5556, -0.8315, 0.8571), (-0.3827, -0.9239, 0.8571), (-0.1951, -0.9808, 0.8571), (0.0, -1.0, 0.8571), (0.1951, -0.9808, 0.8571), (0.3827, -0.9239, 0.8571), (0.5556, -0.8315, 0.8571), (0.7071, -0.7071, 0.8571), (0.8315, -0.5556, 0.8571), (0.9239, -0.3827, 0.8571), (0.9808, -0.1951, 0.8571), (1.0, 0.0, 0.8571), (0.9808, 0.1951, 0.8571), (0.9239, 0.3827, 0.8571), (0.8315, 0.5556, 0.8571), (0.7071, 0.7071, 0.8571), (0.5556, 0.8315, 0.8571), (0.3827, 0.9239, 0.8571), (0.1951, 0.9808, 0.8571), (-3.539e-10, 0.9645, 0.9483), (-0.1882, 0.946, 0.9483), (-0.3691, 0.8911, 0.9483), (-0.5359, 0.802, 0.9483), (-0.682, 0.682, 0.9483), (-0.802, 0.5359, 0.9483), (-0.8911, 0.3691, 0.9483), (-0.946, 0.1882, 0.9483), (-0.9645, -3.775e-10, 0.9483), (-0.946, -0.1882, 0.9483), (-0.8911, -0.3691, 0.9483), (-0.802, -0.5359, 0.9483), (-0.682, -0.682, 0.9483), (-0.5359, -0.802, 0.9483), (-0.3691, -0.8911, 0.9483), (-0.1882, -0.946, 0.9483), (-3.539e-10, -0.9645, 0.9483), (0.1882, -0.946, 0.9483), (0.3691, -0.8911, 0.9483), (0.5359, -0.802, 0.9483), (0.682, -0.682, 0.9483), (0.802, -0.5359, 0.9483), (0.8911, -0.3691, 0.9483), (0.946, -0.1882, 0.9483), (0.9645, -3.775e-10, 0.9483), (0.946, 0.1882, 0.9483), (0.8911, 0.3691, 0.9483), (0.802, 0.5359, 0.9483), (0.682, 0.682, 0.9483), (0.5359, 0.802, 0.9483), (0.3691, 0.8911, 0.9483), (0.1882, 0.946, 0.9483)], [], [(9, 8, 40, 41), (23, 22, 54, 55), (10, 9, 41, 42), (24, 23, 55, 56), (11, 10, 42, 43), (25, 24, 56, 57), (12, 11, 43, 44), (26, 25, 57, 58), (13, 12, 44, 45), (27, 26, 58, 59), (14, 13, 45, 46), (1, 0, 32, 33), (28, 27, 59, 60), (15, 14, 46, 47), (2, 1, 33, 34), (29, 28, 60, 61), (16, 15, 47, 48), (3, 2, 34, 35), (30, 29, 61, 62), (17, 16, 48, 49), (4, 3, 35, 36), (31, 30, 62, 63), (18, 17, 49, 50), (5, 4, 36, 37), (0, 31, 63, 32), (19, 18, 50, 51), (6, 5, 37, 38), (20, 19, 51, 52), (7, 6, 38, 39), (21, 20, 52, 53), (8, 7, 39, 40), (22, 21, 53, 54), (49, 48, 80, 81), (36, 35, 67, 68), (63, 62, 94, 95), (50, 49, 81, 82), (37, 36, 68, 69), (32, 63, 95, 64), (51, 50, 82, 83), (38, 37, 69, 70), (52, 51, 83, 84), (39, 38, 70, 71), (53, 52, 84, 85), (40, 39, 71, 72), (54, 53, 85, 86), (41, 40, 72, 73), (55, 54, 86, 87), (42, 41, 73, 74), (56, 55, 87, 88), (43, 42, 74, 75), (57, 56, 88, 89), (44, 43, 75, 76), (58, 57, 89, 90), (45, 44, 76, 77), (59, 58, 90, 91), (46, 45, 77, 78), (33, 32, 64, 65), (60, 59, 91, 92), (47, 46, 78, 79), (34, 33, 65, 66), (61, 60, 92, 93), (48, 47, 79, 80), (35, 34, 66, 67), (62, 61, 93, 94)])
_uv = me_circle_001.uv_layers.new(name='UVMap')
_uv.uv.foreach_set('vector', [0.0, 0.0, 0.0, 0.0, 0.0, 0.0, 0.0, 0.0, 0.0, 0.0, 0.0, 0.0, 0.0, 0.0, 0.0, 0.0, 0.0, 0.0, 0.0, 0.0, 0.0, 0.0, 0.0, 0.0, 0.0, 0.0, 0.0, 0.0, 0.0, 0.0, 0.0, 0.0, 0.0, 0.0, 0.0, 0.0, 0.0, 0.0, 0.0, 0.0, 0.0, 0.0, 0.0, 0.0, 0.0, 0.0, 0.0, 0.0, 0.0, 0.0, 0.0, 0.0, 0.0, 0.0, 0.0, 0.0, 0.0, 0.0, 0.0, 0.0, 0.0, 0.0, 0.0, 0.0, 0.0, 0.0, 0.0, 0.0, 0.0, 0.0, 0.0, 0.0, 0.0, 0.0, 0.0, 0.0, 0.0, 0.0, 0.0, 0.0, 0.0, 0.0, 0.0, 0.0, 0.0, 0.0, 0.0, 0.0, 0.0, 0.0, 0.0, 0.0, 0.0, 0.0, 0.0, 0.0, 0.0, 0.0, 0.0, 0.0, 0.0, 0.0, 0.0, 0.0, 0.0, 0.0, 0.0, 0.0, 0.0, 0.0, 0.0, 0.0, 0.0, 0.0, 0.0, 0.0, 0.0, 0.0, 0.0, 0.0, 0.0, 0.0, 0.0, 0.0, 0.0, 0.0, 0.0, 0.0, 0.0, 0.0, 0.0, 0.0, 0.0, 0.0, 0.0, 0.0, 0.0, 0.0, 0.0, 0.0, 0.0, 0.0, 0.0, 0.0, 0.0, 0.0, 0.0, 0.0, 0.0, 0.0, 0.0, 0.0, 0.0, 0.0, 0.0, 0.0, 0.0, 0.0, 0.0, 0.0, 0.0, 0.0, 0.0, 0.0, 0.0, 0.0, 0.0, 0.0, 0.0, 0.0, 0.0, 0.0, 0.0, 0.0, 0.0, 0.0, 0.0, 0.0, 0.0, 0.0, 0.0, 0.0, 0.0, 0.0, 0.0, 0.0, 0.0, 0.0, 0.0, 0.0, 0.0, 0.0, 0.0, 0.0, 0.0, 0.0, 0.0, 0.0, 0.0, 0.0, 0.0, 0.0, 0.0, 0.0, 0.0, 0.0, 0.0, 0.0, 0.0, 0.0, 0.0, 0.0, 0.0, 0.0, 0.0, 0.0, 0.0, 0.0, 0.0, 0.0, 0.0, 0.0, 0.0, 0.0, 0.0, 0.0, 0.0, 0.0, 0.0, 0.0, 0.0, 0.0, 0.0, 0.0, 0.0, 0.0, 0.0, 0.0, 0.0, 0.0, 0.0, 0.0, 0.0, 0.0, 0.0, 0.0, 0.0, 0.0, 0.0, 0.0, 0.0, 0.0, 0.0, 0.0, 0.0, 0.0, 0.0, 0.0, 0.0, 0.0, 0.0, 0.0, 0.0, 0.0, 0.0, 0.0, 0.0, 0.0, 0.0, 0.0, 0.0, 0.0, 0.0, 0.0, 0.0, 0.0, 0.0, 0.0, 0.0, 0.0, 0.0, 0.0, 0.0, 0.0, 0.0, 0.0, 0.0, 0.0, 0.0, 0.0, 0.0, 0.0, 0.0, 0.0, 0.0, 0.0, 0.0, 0.0, 0.0, 0.0, 0.0, 0.0, 0.0, 0.0, 0.0, 0.0, 0.0, 0.0, 0.0, 0.0, 0.0, 0.0, 0.0, 0.0, 0.0, 0.0, 0.0, 0.0, 0.0, 0.0, 0.0, 0.0, 0.0, 0.0, 0.0, 0.0, 0.0, 0.0, 0.0, 0.0, 0.0, 0.0, 0.0, 0.0, 0.0, 0.0, 0.0, 0.0, 0.0, 0.0, 0.0, 0.0, 0.0, 0.0, 0.0, 0.0, 0.0, 0.0, 0.0, 0.0, 0.0, 0.0, 0.0, 0.0, 0.0, 0.0, 0.0, 0.0, 0.0, 0.0, 0.0, 0.0, 0.0, 0.0, 0.0, 0.0, 0.0, 0.0, 0.0, 0.0, 0.0, 0.0, 0.0, 0.0, 0.0, 0.0, 0.0, 0.0, 0.0, 0.0, 0.0, 0.0, 0.0, 0.0, 0.0, 0.0, 0.0, 0.0, 0.0, 0.0, 0.0, 0.0, 0.0, 0.0, 0.0, 0.0, 0.0, 0.0, 0.0, 0.0, 0.0, 0.0, 0.0, 0.0, 0.0, 0.0, 0.0, 0.0, 0.0, 0.0, 0.0, 0.0, 0.0, 0.0, 0.0, 0.0, 0.0, 0.0, 0.0, 0.0, 0.0, 0.0, 0.0, 0.0, 0.0, 0.0, 0.0, 0.0, 0.0, 0.0, 0.0, 0.0, 0.0, 0.0, 0.0, 0.0, 0.0, 0.0, 0.0, 0.0, 0.0, 0.0, 0.0, 0.0, 0.0, 0.0, 0.0, 0.0, 0.0, 0.0, 0.0, 0.0, 0.0, 0.0, 0.0, 0.0, 0.0, 0.0, 0.0, 0.0, 0.0, 0.0, 0.0, 0.0, 0.0, 0.0, 0.0, 0.0, 0.0, 0.0, 0.0, 0.0, 0.0, 0.0, 0.0, 0.0, 0.0, 0.0, 0.0, 0.0, 0.0, 0.0, 0.0, 0.0, 0.0, 0.0, 0.0, 0.0, 0.0, 0.0, 0.0, 0.0, 0.0, 0.0, 0.0, 0.0, 0.0, 0.0, 0.0, 0.0, 0.0, 0.0, 0.0, 0.0, 0.0, 0.0, 0.0, 0.0, 0.0, 0.0, 0.0, 0.0])
me_circle_001.materials.append(mat_black)
me_circle_001.update()
me_cube_001 = bpy.data.meshes.new('Cube.001')
me_cube_001.from_pydata([(0.01493, -1.422, 1.139), (0.01493, 0.6934, 1.139), (0.1689, 0.6934, 1.139), (0.1689, -1.422, 1.139), (0.4539, -0.924, -1.0), (0.1689, -1.422, 0.1836), (0.4539, 1.676, -1.0), (0.1689, 0.6934, 0.1836), (0.0, 1.676, -1.0), (0.01493, 0.6934, 0.1836), (0.0, -0.924, -1.0), (0.01493, -1.422, 0.1836)], [], [(11, 5, 3, 0), (8, 9, 7, 6), (6, 7, 5, 4), (5, 7, 2, 3), (8, 6, 4, 10), (9, 11, 0, 1), (7, 9, 1, 2), (4, 5, 11, 10), (2, 1, 0, 3)])
_uv = me_cube_001.uv_layers.new(name='UVMap')
_uv.uv.foreach_set('vector', [0.625, 0.875, 0.625, 0.75, 0.625, 0.75, 0.625, 0.875, 0.375, 0.375, 0.625, 0.375, 0.625, 0.5, 0.375, 0.5, 0.375, 0.5, 0.625, 0.5, 0.625, 0.75, 0.375, 0.75, 0.625, 0.75, 0.625, 0.5, 0.625, 0.5, 0.625, 0.75, 0.25, 0.5, 0.375, 0.5, 0.375, 0.75, 0.25, 0.75, 0.0, 0.0, 0.0, 0.0, 0.0, 0.0, 0.0, 0.0, 0.625, 0.5, 0.625, 0.375, 0.625, 0.375, 0.625, 0.5, 0.375, 0.75, 0.625, 0.75, 0.625, 0.875, 0.375, 0.875, 0.625, 0.5, 0.75, 0.5, 0.75, 0.75, 0.625, 0.75])
me_cube_001.update()
me_cube_002 = bpy.data.meshes.new('Cube.002')
me_cube_002.from_pydata([(1.865, -4.924, -0.929), (1.865, -3.563, 0.9311), (3.128e-07, -4.924, -2.0), (3.128e-07, -4.924, 1.144e-05), (1.865, -3.563, -0.929), (1.865, -4.924, 0.9311), (3.128e-07, -3.563, -2.0), (3.128e-07, -3.563, 1.144e-05), (0.00496, -3.563, 1.95), (0.00496, -4.924, 1.95)], [], [(0, 2, 3), (4, 7, 6), (4, 0, 5, 1), (2, 0, 4, 6), (3, 5, 0), (1, 5, 9, 8), (9, 5, 3), (4, 1, 7), (1, 8, 7)])
_uv = me_cube_002.uv_layers.new(name='UVMap')
_uv.uv.foreach_set('vector', [0.625, 0.75, 0.375, 0.875, 0.625, 0.875, 0.625, 0.75, 0.625, 0.875, 0.375, 0.875, 0.625, 0.75, 0.625, 0.75, 0.625, 0.75, 0.625, 0.75, 0.375, 0.875, 0.625, 0.75, 0.625, 0.75, 0.375, 0.875, 0.625, 0.875, 0.625, 0.75, 0.625, 0.75, 0.625, 0.75, 0.625, 0.75, 0.625, 0.75, 0.625, 0.75, 0.625, 0.75, 0.625, 0.75, 0.625, 0.875, 0.625, 0.75, 0.625, 0.75, 0.625, 0.875, 0.625, 0.75, 0.625, 0.75, 0.625, 0.875])
me_cube_002.update()
me_cube_003 = bpy.data.meshes.new('Cube.003')
me_cube_003.from_pydata([(-1.0, -1.774, -1.0), (-1.0, -1.774, 1.0), (-1.0, 1.0, -1.0), (-1.0, 1.0, 1.0), (1.0, -1.774, -1.0), (1.0, -1.774, 1.0), (1.0, 1.0, -1.0), (1.0, 1.0, 1.0)], [], [(0, 1, 3, 2), (2, 3, 7, 6), (6, 7, 5, 4), (4, 5, 1, 0), (2, 6, 4, 0), (7, 3, 1, 5)])
_uv = me_cube_003.uv_layers.new(name='UVMap')
_uv.uv.foreach_set('vector', [0.375, 0.0, 0.625, 0.0, 0.625, 0.25, 0.375, 0.25, 0.375, 0.25, 0.625, 0.25, 0.625, 0.5, 0.375, 0.5, 0.375, 0.5, 0.625, 0.5, 0.625, 0.75, 0.375, 0.75, 0.375, 0.75, 0.625, 0.75, 0.625, 1.0, 0.375, 1.0, 0.125, 0.5, 0.375, 0.5, 0.375, 0.75, 0.125, 0.75, 0.625, 0.5, 0.875, 0.5, 0.875, 0.75, 0.625, 0.75])
me_cube_003.update()
me_cube_004 = bpy.data.meshes.new('Cube.004')
me_cube_004.from_pydata([(0.4, -0.9, -1.0), (0.4, -0.6595, -0.3604), (0.4, 5.972, -1.048), (0.2, 1.92, 0.08542), (0.4, 7.517, -1.238), (2.384e-07, 8.164, -0.9514), (0.4, 8.141, -1.622), (2.384e-07, 8.636, -1.26), (0.0, 5.972, -1.048), (0.0, 1.92, 0.08542), (0.0, -0.9, -1.0), (0.0, -0.6595, -0.3604), (0.0, 7.517, -1.238), (0.0, 8.164, -0.9514), (0.0, 8.141, -1.622), (0.0, 8.636, -1.26)], [], [(9, 3, 5, 13), (2, 3, 1, 0), (8, 2, 0, 10), (3, 2, 4, 5), (14, 15, 7, 6), (13, 5, 7, 15), (5, 4, 6, 7), (2, 8, 12, 4), (4, 12, 14, 6), (3, 9, 11, 1), (0, 1, 11, 10)])
_uv = me_cube_004.uv_layers.new(name='UVMap')
_uv.uv.foreach_set('vector', [0.75, 0.5, 0.625, 0.5, 0.625, 0.5, 0.75, 0.5, 0.375, 0.5, 0.625, 0.5, 0.625, 0.75, 0.375, 0.75, 0.25, 0.5, 0.375, 0.5, 0.375, 0.75, 0.25, 0.75, 0.625, 0.5, 0.375, 0.5, 0.375, 0.5, 0.625, 0.5, 0.375, 0.375, 0.625, 0.375, 0.625, 0.5, 0.375, 0.5, 0.75, 0.5, 0.625, 0.5, 0.625, 0.5, 0.75, 0.5, 0.625, 0.5, 0.375, 0.5, 0.375, 0.5, 0.625, 0.5, 0.375, 0.5, 0.25, 0.5, 0.25, 0.5, 0.375, 0.5, 0.375, 0.5, 0.25, 0.5, 0.25, 0.5, 0.375, 0.5, 0.625, 0.5, 0.75, 0.5, 0.75, 0.75, 0.625, 0.75, 0.375, 0.75, 0.625, 0.75, 0.625, 0.875, 0.375, 0.875])
me_cube_004.update()
me_plane = bpy.data.meshes.new('Plane')
me_plane.from_pydata([(-0.7632, -0.06969, 0.2329), (-0.002416, 1.192e-06, 0.2329), (-1.647, 1.257, 0.2329), (-0.3158, 1.336, 0.2329), (-1.717, 1.437, 0.1778), (-1.264, 1.546, 0.2157), (-2.875, 4.843, 0.1227), (-2.618, 4.924, 0.1227), (-2.798, 5.161, -0.000569), (-0.7607, -0.06969, 0.0001952), (2.372e-05, 1.252e-06, 0.0001955), (-1.647, 1.257, -0.001333), (-1.717, 1.437, 0.0001381), (-2.875, 4.843, -0.001067), (-1.264, 1.546, -0.0002669), (-2.618, 4.924, -0.0007389)], [], [(0, 1, 3, 2), (2, 3, 5, 4), (4, 5, 7, 6), (6, 7, 8), (1, 0, 9, 10), (4, 6, 13, 12), (2, 4, 12, 11), (6, 8, 13), (2, 11, 9, 0), (7, 5, 14, 15), (7, 15, 8)])
_uv = me_plane.uv_layers.new(name='UVMap')
_uv.uv.foreach_set('vector', [0.0, 0.0, 1.0, 0.0, 1.0, 1.0, 0.0, 1.0, 0.0, 1.0, 1.0, 1.0, 1.0, 1.0, 0.0, 1.0, 0.0, 1.0, 1.0, 1.0, 1.0, 1.0, 0.0, 1.0, 0.0, 1.0, 1.0, 1.0, 0.0, 1.0, 1.0, 0.0, 0.0, 0.0, 0.0, 0.0, 1.0, 0.0, 0.0, 1.0, 0.0, 1.0, 0.0, 1.0, 0.0, 1.0, 0.0, 1.0, 0.0, 1.0, 0.0, 1.0, 0.0, 1.0, 0.0, 1.0, 0.0, 1.0, 0.0, 1.0, 0.0, 1.0, 0.0, 1.0, 0.0, 0.0, 0.0, 0.0, 1.0, 1.0, 1.0, 1.0, 1.0, 1.0, 1.0, 1.0, 1.0, 1.0, 1.0, 1.0, 0.0, 1.0])
me_plane.update()
me_circle_002 = bpy.data.meshes.new('Circle.002')
me_circle_002.from_pydata([(0.0, 1.0, 0.0), (-0.1951, 0.9808, 0.0), (-0.3827, 0.9239, 0.0), (-0.5556, 0.8315, 0.0), (-0.7071, 0.7071, 0.0), (-0.8315, 0.5556, 0.0), (-0.9239, 0.3827, 0.0), (-0.9808, 0.1951, 0.0), (-1.0, 0.0, 0.0), (-0.9808, -0.1951, 0.0), (-0.9239, -0.3827, 0.0), (-0.8315, -0.5556, 0.0), (-0.7071, -0.7071, 0.0), (-0.5556, -0.8315, 0.0), (-0.3827, -0.9239, 0.0), (-0.1951, -0.9808, 0.0), (0.0, -1.0, 0.0), (0.1951, -0.9808, 0.0), (0.3827, -0.9239, 0.0), (0.5556, -0.8315, 0.0), (0.7071, -0.7071, 0.0), (0.8315, -0.5556, 0.0), (0.9239, -0.3827, 0.0), (0.9808, -0.1951, 0.0), (1.0, 0.0, 0.0), (0.9808, 0.1951, 0.0), (0.9239, 0.3827, 0.0), (0.8315, 0.5556, 0.0), (0.7071, 0.7071, 0.0), (0.5556, 0.8315, 0.0), (0.3827, 0.9239, 0.0), (0.1951, 0.9808, 0.0), (9.313e-10, -5.588e-09, 0.0)], [], [(23, 24, 32), (10, 11, 32), (24, 25, 32), (11, 12, 32), (25, 26, 32), (12, 13, 32), (26, 27, 32), (13, 14, 32), (0, 1, 32), (27, 28, 32), (14, 15, 32), (1, 2, 32), (28, 29, 32), (15, 16, 32), (2, 3, 32), (29, 30, 32), (16, 17, 32), (3, 4, 32), (30, 31, 32), (17, 18, 32), (4, 5, 32), (31, 0, 32), (18, 19, 32), (5, 6, 32), (19, 20, 32), (6, 7, 32), (20, 21, 32), (7, 8, 32), (21, 22, 32), (8, 9, 32), (22, 23, 32), (9, 10, 32)])
_uv = me_circle_002.uv_layers.new(name='UVMap')
_uv.uv.foreach_set('vector', [0.0, 0.0, 0.0, 0.0, 0.0, 0.0, 0.0, 0.0, 0.0, 0.0, 0.0, 0.0, 0.0, 0.0, 0.0, 0.0, 0.0, 0.0, 0.0, 0.0, 0.0, 0.0, 0.0, 0.0, 0.0, 0.0, 0.0, 0.0, 0.0, 0.0, 0.0, 0.0, 0.0, 0.0, 0.0, 0.0, 0.0, 0.0, 0.0, 0.0, 0.0, 0.0, 0.0, 0.0, 0.0, 0.0, 0.0, 0.0, 0.0, 0.0, 0.0, 0.0, 0.0, 0.0, 0.0, 0.0, 0.0, 0.0, 0.0, 0.0, 0.0, 0.0, 0.0, 0.0, 0.0, 0.0, 0.0, 0.0, 0.0, 0.0, 0.0, 0.0, 0.0, 0.0, 0.0, 0.0, 0.0, 0.0, 0.0, 0.0, 0.0, 0.0, 0.0, 0.0, 0.0, 0.0, 0.0, 0.0, 0.0, 0.0, 0.0, 0.0, 0.0, 0.0, 0.0, 0.0, 0.0, 0.0, 0.0, 0.0, 0.0, 0.0, 0.0, 0.0, 0.0, 0.0, 0.0, 0.0, 0.0, 0.0, 0.0, 0.0, 0.0, 0.0, 0.0, 0.0, 0.0, 0.0, 0.0, 0.0, 0.0, 0.0, 0.0, 0.0, 0.0, 0.0, 0.0, 0.0, 0.0, 0.0, 0.0, 0.0, 0.0, 0.0, 0.0, 0.0, 0.0, 0.0, 0.0, 0.0, 0.0, 0.0, 0.0, 0.0, 0.0, 0.0, 0.0, 0.0, 0.0, 0.0, 0.0, 0.0, 0.0, 0.0, 0.0, 0.0, 0.0, 0.0, 0.0, 0.0, 0.0, 0.0, 0.0, 0.0, 0.0, 0.0, 0.0, 0.0, 0.0, 0.0, 0.0, 0.0, 0.0, 0.0, 0.0, 0.0, 0.0, 0.0, 0.0, 0.0, 0.0, 0.0, 0.0, 0.0, 0.0, 0.0, 0.0, 0.0, 0.0, 0.0, 0.0, 0.0])
me_circle_002.materials.append(mat_black)
me_circle_002.update()

# ---- objects
ob_light = bpy.data.objects.new('Light', light_light)
ob_camera = bpy.data.objects.new('Camera', cam_camera)
ob_empty = bpy.data.objects.new('Empty', None)
ob_circle = bpy.data.objects.new('Circle', me_circle)
ob_circle_001 = bpy.data.objects.new('Circle.001', me_circle_001)
ob_cube = bpy.data.objects.new('Cube', me_cube_001)
ob_cube_001 = bpy.data.objects.new('Cube.001', me_cube_002)
ob_cube_002 = bpy.data.objects.new('Cube.002', me_cube_003)
ob_cube_003 = bpy.data.objects.new('Cube.003', me_cube_004)
ob_plane = bpy.data.objects.new('Plane', me_plane)
ob_circle_002 = bpy.data.objects.new('Circle.002', me_circle_002)

# ---- transforms, parenting, visibility, modifiers, constraints
ob_light.location = (4.076, 1.005, 5.904)
ob_light.rotation_euler = (0.6503, 0.05522, 1.866)
ob_light.lock_rotations_4d = False
ob_light.empty_display_type = 'ARROWS'
ob_light.color = (0.0, 0.0, 0.0, 0.0)
ob_light.lineart.crease_threshold = 0.0
ob_camera.location = (7.359, -6.926, 4.958)
ob_camera.rotation_euler = (1.109, 0.0, 0.8149)
ob_camera.lock_rotations_4d = False
ob_camera.empty_display_type = 'ARROWS'
ob_camera.color = (0.0, 0.0, 0.0, 0.0)
ob_camera.display_type = 'WIRE'
ob_camera.lineart.crease_threshold = 0.0
ob_empty.location = (0.0, -0.1, 0.0)
ob_empty.rotation_euler = (1.571, -0.0, 1.571)
ob_empty.empty_display_type = 'IMAGE'
ob_empty.empty_display_size = 5.0
ob_circle.location = (0.0, 0.0, -2.3)
ob_circle.scale = (0.7, 0.7, 0.7)
_m = ob_circle.modifiers.new('Subdivision', 'SUBSURF')
ob_circle_001.location = (0.0, 0.0, -2.3)
ob_circle_001.scale = (0.7, 0.7, 0.7)
_m = ob_circle_001.modifiers.new('Subdivision', 'SUBSURF')
_m.use_limit_surface = False
ob_cube.location = (-1.986e-33, -0.04028, 1.7)
ob_cube.scale = (0.1064, 0.1064, 0.1064)
_m = ob_cube.modifiers.new('Mirror', 'MIRROR')
ob_cube_001.location = (-1.682e-08, -0.04166, 1.771)
ob_cube_001.scale = (0.04203, 0.04203, 0.04203)
_m = ob_cube_001.modifiers.new('Mirror', 'MIRROR')
_m.use_mirror_merge = False
_m.merge_threshold = 0.0
ob_cube_002.location = (0.0, -0.3, 1.771)
ob_cube_002.scale = (0.05166, 0.05166, 0.05166)
ob_cube_003.location = (0.0, -0.05, 1.921)
ob_cube_003.scale = (0.1, 0.1, 0.1)
_m = ob_cube_003.modifiers.new('Mirror', 'MIRROR')
ob_plane.location = (0.0001304, -0.1426, 1.82)
ob_plane.rotation_euler = (1.553, 1.795, 1.554)
ob_plane.scale = (0.1814, 0.1814, 0.1814)
_m = ob_plane.modifiers.new('Mirror', 'MIRROR')
_m.use_axis = (False, False, True)
_m.merge_threshold = 0.015
ob_circle_002.location = (0.0, 0.0, -2.3)
ob_circle_002.scale = (0.7, 0.7, 0.7)
_m = ob_circle_002.modifiers.new('Subdivision', 'SUBSURF')
_m.uv_smooth = 'SMOOTH_ALL'
_m.quality = 1
_m.levels = 0

# ---- collection membership
col_collection.objects.link(ob_light)
col_collection.objects.link(ob_camera)
col_collection.objects.link(ob_empty)
col_collection.objects.link(ob_circle)
col_collection.objects.link(ob_circle_001)
col_collection.objects.link(ob_cube)
col_collection.objects.link(ob_cube_001)
col_collection.objects.link(ob_cube_002)
col_collection.objects.link(ob_cube_003)
col_collection.objects.link(ob_plane)
col_collection.objects.link(ob_circle_002)

# ---- scene / render settings (as saved in the file)
scene.camera = ob_camera
scene.frame_start = 1; scene.frame_end = 250; scene.frame_set(1)
scene.render.engine = 'BLENDER_EEVEE_NEXT'
bpy.context.view_layer.update()
